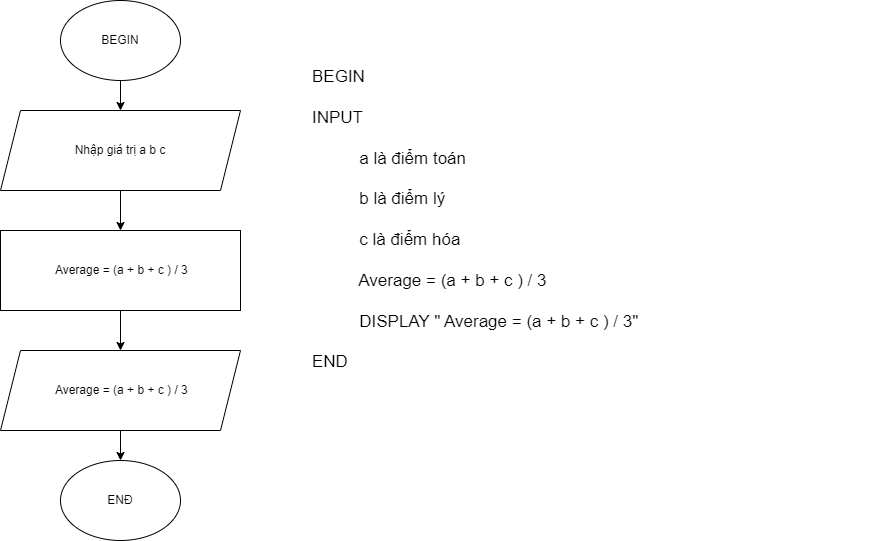

The diagram above was exported from draw.io. Its source (the exported page's mxGraphModel, read from the mxfile embedded in the PNG):
<mxGraphModel dx="1045" dy="598" grid="1" gridSize="10" guides="1" tooltips="1" connect="1" arrows="1" fold="1" page="1" pageScale="1" pageWidth="827" pageHeight="1169" math="0" shadow="0">
  <root>
    <mxCell id="0" />
    <mxCell id="1" parent="0" />
    <mxCell id="z-aNokH0gIOpRh1Ywh69-7" value="" style="edgeStyle=orthogonalEdgeStyle;rounded=0;orthogonalLoop=1;jettySize=auto;html=1;" edge="1" parent="1" source="z-aNokH0gIOpRh1Ywh69-1" target="z-aNokH0gIOpRh1Ywh69-2">
      <mxGeometry relative="1" as="geometry" />
    </mxCell>
    <mxCell id="z-aNokH0gIOpRh1Ywh69-1" value="BEGIN" style="ellipse;whiteSpace=wrap;html=1;" vertex="1" parent="1">
      <mxGeometry x="180" y="10" width="120" height="80" as="geometry" />
    </mxCell>
    <mxCell id="z-aNokH0gIOpRh1Ywh69-8" value="" style="edgeStyle=orthogonalEdgeStyle;rounded=0;orthogonalLoop=1;jettySize=auto;html=1;" edge="1" parent="1" source="z-aNokH0gIOpRh1Ywh69-2" target="z-aNokH0gIOpRh1Ywh69-3">
      <mxGeometry relative="1" as="geometry" />
    </mxCell>
    <mxCell id="z-aNokH0gIOpRh1Ywh69-2" value="Nhập giá trị a b c" style="shape=parallelogram;perimeter=parallelogramPerimeter;whiteSpace=wrap;html=1;fixedSize=1;" vertex="1" parent="1">
      <mxGeometry x="120" y="120" width="240" height="80" as="geometry" />
    </mxCell>
    <mxCell id="z-aNokH0gIOpRh1Ywh69-9" value="" style="edgeStyle=orthogonalEdgeStyle;rounded=0;orthogonalLoop=1;jettySize=auto;html=1;" edge="1" parent="1" source="z-aNokH0gIOpRh1Ywh69-3" target="z-aNokH0gIOpRh1Ywh69-6">
      <mxGeometry relative="1" as="geometry" />
    </mxCell>
    <mxCell id="z-aNokH0gIOpRh1Ywh69-3" value="&amp;nbsp;Average = (a + b + c ) / 3" style="rounded=0;whiteSpace=wrap;html=1;" vertex="1" parent="1">
      <mxGeometry x="120" y="240" width="240" height="80" as="geometry" />
    </mxCell>
    <mxCell id="z-aNokH0gIOpRh1Ywh69-4" value="ENĐ" style="ellipse;whiteSpace=wrap;html=1;" vertex="1" parent="1">
      <mxGeometry x="180" y="470" width="120" height="80" as="geometry" />
    </mxCell>
    <mxCell id="z-aNokH0gIOpRh1Ywh69-10" value="" style="edgeStyle=orthogonalEdgeStyle;rounded=0;orthogonalLoop=1;jettySize=auto;html=1;" edge="1" parent="1" source="z-aNokH0gIOpRh1Ywh69-6" target="z-aNokH0gIOpRh1Ywh69-4">
      <mxGeometry relative="1" as="geometry" />
    </mxCell>
    <mxCell id="z-aNokH0gIOpRh1Ywh69-6" value="&amp;nbsp;Average = (a + b + c ) / 3" style="shape=parallelogram;perimeter=parallelogramPerimeter;whiteSpace=wrap;html=1;fixedSize=1;" vertex="1" parent="1">
      <mxGeometry x="120" y="360" width="240" height="80" as="geometry" />
    </mxCell>
    <mxCell id="z-aNokH0gIOpRh1Ywh69-12" value="BEGIN&lt;br style=&quot;font-size: 17px;&quot;&gt;&lt;br style=&quot;font-size: 17px;&quot;&gt;INPUT&lt;br style=&quot;font-size: 17px;&quot;&gt;&lt;br style=&quot;font-size: 17px;&quot;&gt;&amp;nbsp; &amp;nbsp; &amp;nbsp; &amp;nbsp; &amp;nbsp; a là điểm toán&lt;br style=&quot;font-size: 17px;&quot;&gt;&lt;br style=&quot;font-size: 17px;&quot;&gt;&amp;nbsp; &amp;nbsp; &amp;nbsp; &amp;nbsp; &amp;nbsp; b là điểm lý&lt;br style=&quot;font-size: 17px;&quot;&gt;&lt;br&gt;&amp;nbsp; &amp;nbsp; &amp;nbsp; &amp;nbsp; &amp;nbsp; c là điểm hóa&lt;br style=&quot;font-size: 17px;&quot;&gt;&lt;br style=&quot;font-size: 17px;&quot;&gt;&amp;nbsp; &amp;nbsp; &amp;nbsp; &amp;nbsp; &amp;nbsp; Average = (a + b + c ) / 3&lt;br style=&quot;font-size: 17px;&quot;&gt;&lt;br style=&quot;font-size: 17px;&quot;&gt;&amp;nbsp; &amp;nbsp; &amp;nbsp; &amp;nbsp; &amp;nbsp; DISPLAY &quot; Average = (a + b + c ) / 3&quot;&lt;br style=&quot;font-size: 17px;&quot;&gt;&lt;br style=&quot;font-size: 17px;&quot;&gt;END" style="text;whiteSpace=wrap;html=1;align=left;strokeWidth=12;perimeterSpacing=4;fontSize=17;" vertex="1" parent="1">
      <mxGeometry x="430" y="70" width="560" height="280" as="geometry" />
    </mxCell>
  </root>
</mxGraphModel>